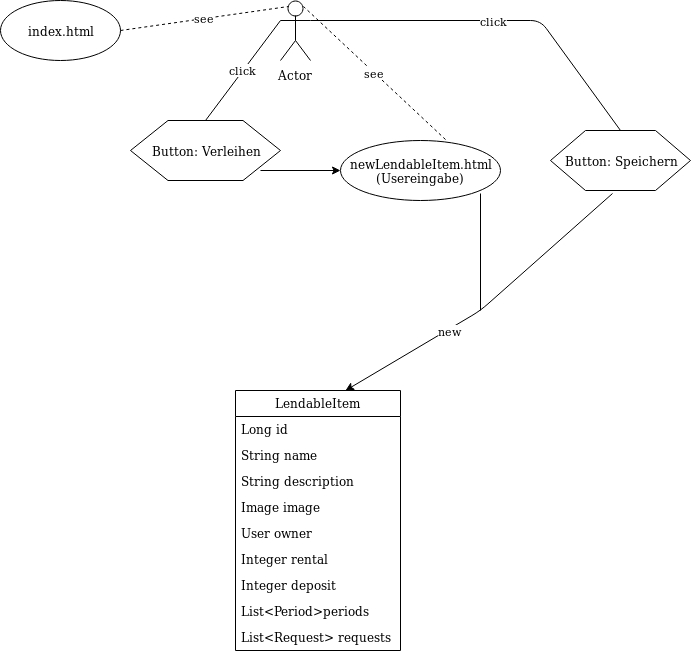

The diagram above was exported from draw.io. Its source (the exported page's mxGraphModel, read from the mxfile embedded in the PNG):
<mxGraphModel dx="1426" dy="769" grid="1" gridSize="10" guides="1" tooltips="1" connect="1" arrows="1" fold="1" page="1" pageScale="1" pageWidth="850" pageHeight="1100" math="0" shadow="0">
  <root>
    <mxCell id="0" />
    <mxCell id="1" parent="0" />
    <mxCell id="2w25zrH08M3P8R-3U8OE-1" value="Actor" style="shape=umlActor;verticalLabelPosition=bottom;labelBackgroundColor=#ffffff;verticalAlign=top;html=1;outlineConnect=0;" vertex="1" parent="1">
      <mxGeometry x="400" y="30" width="30" height="60" as="geometry" />
    </mxCell>
    <mxCell id="2w25zrH08M3P8R-3U8OE-2" value="index.html" style="ellipse;whiteSpace=wrap;html=1;" vertex="1" parent="1">
      <mxGeometry x="120" y="30" width="120" height="60" as="geometry" />
    </mxCell>
    <mxCell id="2w25zrH08M3P8R-3U8OE-3" value="see" style="endArrow=none;dashed=1;html=1;exitX=1;exitY=0.5;exitDx=0;exitDy=0;entryX=0.25;entryY=0.1;entryDx=0;entryDy=0;entryPerimeter=0;" edge="1" parent="1" source="2w25zrH08M3P8R-3U8OE-2" target="2w25zrH08M3P8R-3U8OE-1">
      <mxGeometry width="50" height="50" relative="1" as="geometry">
        <mxPoint x="290" y="90" as="sourcePoint" />
        <mxPoint x="340" y="40" as="targetPoint" />
      </mxGeometry>
    </mxCell>
    <mxCell id="2w25zrH08M3P8R-3U8OE-4" value="Button: Verleihen" style="shape=hexagon;perimeter=hexagonPerimeter2;whiteSpace=wrap;html=1;" vertex="1" parent="1">
      <mxGeometry x="250" y="150" width="150" height="60" as="geometry" />
    </mxCell>
    <mxCell id="2w25zrH08M3P8R-3U8OE-5" value="click" style="endArrow=none;html=1;entryX=0;entryY=0.3333333333333333;entryDx=0;entryDy=0;entryPerimeter=0;exitX=0.5;exitY=0;exitDx=0;exitDy=0;" edge="1" parent="1" source="2w25zrH08M3P8R-3U8OE-4" target="2w25zrH08M3P8R-3U8OE-1">
      <mxGeometry width="50" height="50" relative="1" as="geometry">
        <mxPoint x="330" y="120" as="sourcePoint" />
        <mxPoint x="380" y="70" as="targetPoint" />
      </mxGeometry>
    </mxCell>
    <mxCell id="2w25zrH08M3P8R-3U8OE-10" value="" style="endArrow=classic;html=1;exitX=0.867;exitY=0.833;exitDx=0;exitDy=0;exitPerimeter=0;" edge="1" parent="1" source="2w25zrH08M3P8R-3U8OE-4">
      <mxGeometry width="50" height="50" relative="1" as="geometry">
        <mxPoint x="390" y="240" as="sourcePoint" />
        <mxPoint x="460" y="200" as="targetPoint" />
      </mxGeometry>
    </mxCell>
    <mxCell id="2w25zrH08M3P8R-3U8OE-11" value="&lt;div&gt;newLendableItem.html&lt;/div&gt;&lt;div&gt;(Usereingabe)&lt;br&gt;&lt;/div&gt;" style="ellipse;whiteSpace=wrap;html=1;" vertex="1" parent="1">
      <mxGeometry x="460" y="170" width="160" height="60" as="geometry" />
    </mxCell>
    <mxCell id="2w25zrH08M3P8R-3U8OE-12" value="see" style="endArrow=none;dashed=1;html=1;entryX=0.75;entryY=0.1;entryDx=0;entryDy=0;entryPerimeter=0;exitX=0.656;exitY=-0.017;exitDx=0;exitDy=0;exitPerimeter=0;" edge="1" parent="1" source="2w25zrH08M3P8R-3U8OE-11" target="2w25zrH08M3P8R-3U8OE-1">
      <mxGeometry width="50" height="50" relative="1" as="geometry">
        <mxPoint x="530" y="140" as="sourcePoint" />
        <mxPoint x="580" y="90" as="targetPoint" />
      </mxGeometry>
    </mxCell>
    <mxCell id="2w25zrH08M3P8R-3U8OE-13" value="Button: Speichern" style="shape=hexagon;perimeter=hexagonPerimeter2;whiteSpace=wrap;html=1;" vertex="1" parent="1">
      <mxGeometry x="670" y="160" width="140" height="60" as="geometry" />
    </mxCell>
    <mxCell id="2w25zrH08M3P8R-3U8OE-14" value="click" style="endArrow=none;html=1;entryX=0.5;entryY=0;entryDx=0;entryDy=0;" edge="1" parent="1" target="2w25zrH08M3P8R-3U8OE-13">
      <mxGeometry width="50" height="50" relative="1" as="geometry">
        <mxPoint x="430" y="50" as="sourcePoint" />
        <mxPoint x="660" y="60" as="targetPoint" />
        <Array as="points">
          <mxPoint x="660" y="50" />
        </Array>
      </mxGeometry>
    </mxCell>
    <mxCell id="2w25zrH08M3P8R-3U8OE-16" value="new" style="endArrow=classic;html=1;exitX=0.443;exitY=1.05;exitDx=0;exitDy=0;exitPerimeter=0;entryX=1;entryY=0.183;entryDx=0;entryDy=0;entryPerimeter=0;" edge="1" parent="1" source="2w25zrH08M3P8R-3U8OE-13">
      <mxGeometry x="0.2763" y="2" width="50" height="50" relative="1" as="geometry">
        <mxPoint x="680" y="330" as="sourcePoint" />
        <mxPoint x="465" y="420" as="targetPoint" />
        <Array as="points">
          <mxPoint x="600" y="340" />
        </Array>
        <mxPoint as="offset" />
      </mxGeometry>
    </mxCell>
    <mxCell id="2w25zrH08M3P8R-3U8OE-17" value="" style="endArrow=none;html=1;" edge="1" parent="1">
      <mxGeometry width="50" height="50" relative="1" as="geometry">
        <mxPoint x="600" y="340" as="sourcePoint" />
        <mxPoint x="600" y="223" as="targetPoint" />
      </mxGeometry>
    </mxCell>
    <mxCell id="2w25zrH08M3P8R-3U8OE-24" value="LendableItem" style="swimlane;fontStyle=0;childLayout=stackLayout;horizontal=1;startSize=26;fillColor=none;horizontalStack=0;resizeParent=1;resizeParentMax=0;resizeLast=0;collapsible=1;marginBottom=0;" vertex="1" parent="1">
      <mxGeometry x="355" y="420" width="165" height="260" as="geometry" />
    </mxCell>
    <mxCell id="2w25zrH08M3P8R-3U8OE-25" value="Long id" style="text;strokeColor=none;fillColor=none;align=left;verticalAlign=top;spacingLeft=4;spacingRight=4;overflow=hidden;rotatable=0;points=[[0,0.5],[1,0.5]];portConstraint=eastwest;" vertex="1" parent="2w25zrH08M3P8R-3U8OE-24">
      <mxGeometry y="26" width="165" height="26" as="geometry" />
    </mxCell>
    <mxCell id="2w25zrH08M3P8R-3U8OE-26" value="String name" style="text;strokeColor=none;fillColor=none;align=left;verticalAlign=top;spacingLeft=4;spacingRight=4;overflow=hidden;rotatable=0;points=[[0,0.5],[1,0.5]];portConstraint=eastwest;" vertex="1" parent="2w25zrH08M3P8R-3U8OE-24">
      <mxGeometry y="52" width="165" height="26" as="geometry" />
    </mxCell>
    <mxCell id="2w25zrH08M3P8R-3U8OE-28" value="String description" style="text;strokeColor=none;fillColor=none;align=left;verticalAlign=top;spacingLeft=4;spacingRight=4;overflow=hidden;rotatable=0;points=[[0,0.5],[1,0.5]];portConstraint=eastwest;" vertex="1" parent="2w25zrH08M3P8R-3U8OE-24">
      <mxGeometry y="78" width="165" height="26" as="geometry" />
    </mxCell>
    <mxCell id="2w25zrH08M3P8R-3U8OE-27" value="Image image" style="text;strokeColor=none;fillColor=none;align=left;verticalAlign=top;spacingLeft=4;spacingRight=4;overflow=hidden;rotatable=0;points=[[0,0.5],[1,0.5]];portConstraint=eastwest;" vertex="1" parent="2w25zrH08M3P8R-3U8OE-24">
      <mxGeometry y="104" width="165" height="26" as="geometry" />
    </mxCell>
    <mxCell id="2w25zrH08M3P8R-3U8OE-32" value="User owner" style="text;strokeColor=none;fillColor=none;align=left;verticalAlign=top;spacingLeft=4;spacingRight=4;overflow=hidden;rotatable=0;points=[[0,0.5],[1,0.5]];portConstraint=eastwest;" vertex="1" parent="2w25zrH08M3P8R-3U8OE-24">
      <mxGeometry y="130" width="165" height="26" as="geometry" />
    </mxCell>
    <mxCell id="2w25zrH08M3P8R-3U8OE-31" value="Integer rental" style="text;strokeColor=none;fillColor=none;align=left;verticalAlign=top;spacingLeft=4;spacingRight=4;overflow=hidden;rotatable=0;points=[[0,0.5],[1,0.5]];portConstraint=eastwest;" vertex="1" parent="2w25zrH08M3P8R-3U8OE-24">
      <mxGeometry y="156" width="165" height="26" as="geometry" />
    </mxCell>
    <mxCell id="2w25zrH08M3P8R-3U8OE-30" value="Integer deposit" style="text;strokeColor=none;fillColor=none;align=left;verticalAlign=top;spacingLeft=4;spacingRight=4;overflow=hidden;rotatable=0;points=[[0,0.5],[1,0.5]];portConstraint=eastwest;" vertex="1" parent="2w25zrH08M3P8R-3U8OE-24">
      <mxGeometry y="182" width="165" height="26" as="geometry" />
    </mxCell>
    <mxCell id="2w25zrH08M3P8R-3U8OE-29" value="List&lt;Period&gt;periods" style="text;strokeColor=none;fillColor=none;align=left;verticalAlign=top;spacingLeft=4;spacingRight=4;overflow=hidden;rotatable=0;points=[[0,0.5],[1,0.5]];portConstraint=eastwest;" vertex="1" parent="2w25zrH08M3P8R-3U8OE-24">
      <mxGeometry y="208" width="165" height="26" as="geometry" />
    </mxCell>
    <mxCell id="2w25zrH08M3P8R-3U8OE-33" value="List&lt;Request&gt; requests" style="text;strokeColor=none;fillColor=none;align=left;verticalAlign=top;spacingLeft=4;spacingRight=4;overflow=hidden;rotatable=0;points=[[0,0.5],[1,0.5]];portConstraint=eastwest;" vertex="1" parent="2w25zrH08M3P8R-3U8OE-24">
      <mxGeometry y="234" width="165" height="26" as="geometry" />
    </mxCell>
  </root>
</mxGraphModel>